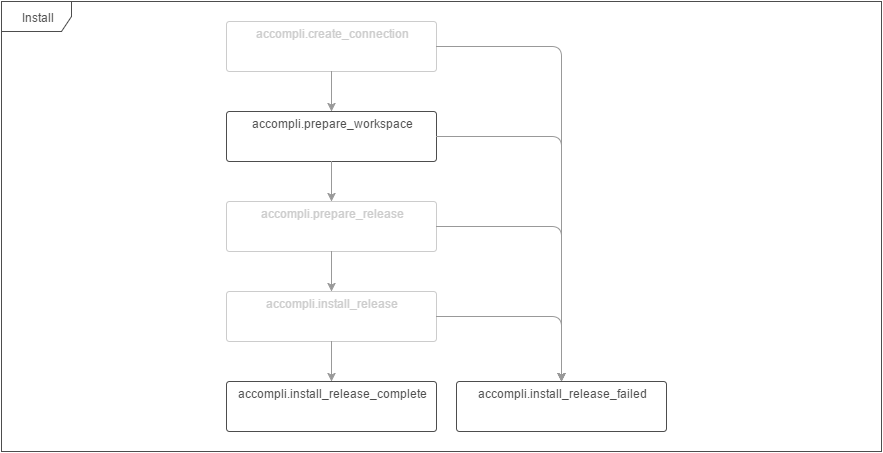

The diagram above was exported from draw.io. Its source (the exported page's mxGraphModel, read from the mxfile embedded in the PNG):
<mxGraphModel dx="794" dy="834" grid="1" gridSize="10" guides="1" tooltips="1" connect="1" arrows="1" fold="1" page="1" pageScale="1" pageWidth="826" pageHeight="1169" background="#ffffff" math="0">
  <root>
    <mxCell id="0" />
    <mxCell id="1" parent="0" />
    <mxCell id="63132f7b1d8d764b-15" value="" style="group" parent="1" vertex="1" connectable="0">
      <mxGeometry x="20" y="20" width="880" height="450" as="geometry" />
    </mxCell>
    <mxCell id="76c131078e16d598-1" value="accompli.create_connection" style="strokeWidth=1;html=1;shape=mxgraph.flowchart.process;whiteSpace=wrap;verticalAlign=top;fillColor=#ffffff;strokeColor=#CCCCCC;fontColor=#CCCCCC;" parent="63132f7b1d8d764b-15" vertex="1">
      <mxGeometry x="225" y="20" width="210" height="50" as="geometry" />
    </mxCell>
    <mxCell id="76c131078e16d598-2" value="accompli.prepare_workspace" style="strokeWidth=1;html=1;shape=mxgraph.flowchart.process;whiteSpace=wrap;verticalAlign=top;strokeColor=#4D4D4D;fontColor=#4D4D4D;" parent="63132f7b1d8d764b-15" vertex="1">
      <mxGeometry x="225" y="110" width="210" height="50" as="geometry" />
    </mxCell>
    <mxCell id="76c131078e16d598-3" value="accompli.prepare_release" style="strokeWidth=1;html=1;shape=mxgraph.flowchart.process;whiteSpace=wrap;verticalAlign=top;strokeColor=#CCCCCC;fontColor=#CCCCCC;" parent="63132f7b1d8d764b-15" vertex="1">
      <mxGeometry x="225" y="200" width="210" height="50" as="geometry" />
    </mxCell>
    <mxCell id="76c131078e16d598-4" value="accompli.install_release" style="strokeWidth=1;html=1;shape=mxgraph.flowchart.process;whiteSpace=wrap;verticalAlign=top;strokeColor=#CCCCCC;fontColor=#CCCCCC;" parent="63132f7b1d8d764b-15" vertex="1">
      <mxGeometry x="225" y="290" width="210" height="50" as="geometry" />
    </mxCell>
    <mxCell id="76c131078e16d598-5" value="accompli.install_release_complete" style="strokeWidth=1;html=1;shape=mxgraph.flowchart.process;whiteSpace=wrap;verticalAlign=top;strokeColor=#4D4D4D;fontColor=#4D4D4D;" parent="63132f7b1d8d764b-15" vertex="1">
      <mxGeometry x="225" y="380" width="210" height="50" as="geometry" />
    </mxCell>
    <mxCell id="76c131078e16d598-10" style="edgeStyle=orthogonalEdgeStyle;rounded=0;html=1;exitX=0.5;exitY=1;exitPerimeter=0;entryX=0.5;entryY=0;entryPerimeter=0;jettySize=auto;orthogonalLoop=1;strokeColor=#999999;" parent="63132f7b1d8d764b-15" source="76c131078e16d598-1" target="76c131078e16d598-2" edge="1">
      <mxGeometry relative="1" as="geometry" />
    </mxCell>
    <mxCell id="76c131078e16d598-11" style="edgeStyle=orthogonalEdgeStyle;rounded=0;html=1;exitX=0.5;exitY=1;exitPerimeter=0;jettySize=auto;orthogonalLoop=1;strokeColor=#999999;" parent="63132f7b1d8d764b-15" source="76c131078e16d598-2" target="76c131078e16d598-3" edge="1">
      <mxGeometry relative="1" as="geometry" />
    </mxCell>
    <mxCell id="76c131078e16d598-12" style="edgeStyle=orthogonalEdgeStyle;rounded=0;html=1;exitX=0.5;exitY=1;exitPerimeter=0;entryX=0.5;entryY=0;entryPerimeter=0;jettySize=auto;orthogonalLoop=1;strokeColor=#999999;" parent="63132f7b1d8d764b-15" source="76c131078e16d598-3" target="76c131078e16d598-4" edge="1">
      <mxGeometry relative="1" as="geometry" />
    </mxCell>
    <mxCell id="76c131078e16d598-13" style="edgeStyle=orthogonalEdgeStyle;rounded=0;html=1;exitX=0.5;exitY=1;exitPerimeter=0;entryX=0.5;entryY=0;entryPerimeter=0;jettySize=auto;orthogonalLoop=1;strokeColor=#999999;" parent="63132f7b1d8d764b-15" source="76c131078e16d598-4" target="76c131078e16d598-5" edge="1">
      <mxGeometry relative="1" as="geometry" />
    </mxCell>
    <mxCell id="76c131078e16d598-14" value="accompli.install_release_failed" style="strokeWidth=1;html=1;shape=mxgraph.flowchart.process;whiteSpace=wrap;verticalAlign=top;strokeColor=#4D4D4D;fontColor=#4D4D4D;" parent="63132f7b1d8d764b-15" vertex="1">
      <mxGeometry x="455" y="380" width="210" height="50" as="geometry" />
    </mxCell>
    <mxCell id="76c131078e16d598-19" style="edgeStyle=orthogonalEdgeStyle;html=1;exitX=1;exitY=0.5;exitPerimeter=0;entryX=0.5;entryY=0;entryPerimeter=0;jettySize=auto;orthogonalLoop=1;rounded=1;strokeColor=#999999;" parent="63132f7b1d8d764b-15" source="76c131078e16d598-4" target="76c131078e16d598-14" edge="1">
      <mxGeometry relative="1" as="geometry">
        <Array as="points">
          <mxPoint x="560" y="315" />
        </Array>
      </mxGeometry>
    </mxCell>
    <mxCell id="76c131078e16d598-20" style="edgeStyle=orthogonalEdgeStyle;rounded=1;html=1;exitX=1;exitY=0.5;exitPerimeter=0;entryX=0.5;entryY=0;entryPerimeter=0;jettySize=auto;orthogonalLoop=1;strokeColor=#999999;" parent="63132f7b1d8d764b-15" source="76c131078e16d598-3" target="76c131078e16d598-14" edge="1">
      <mxGeometry relative="1" as="geometry">
        <Array as="points">
          <mxPoint x="560" y="225" />
        </Array>
      </mxGeometry>
    </mxCell>
    <mxCell id="76c131078e16d598-21" style="edgeStyle=orthogonalEdgeStyle;rounded=1;html=1;exitX=1;exitY=0.5;exitPerimeter=0;entryX=0.5;entryY=0;entryPerimeter=0;jettySize=auto;orthogonalLoop=1;strokeColor=#999999;" parent="63132f7b1d8d764b-15" source="76c131078e16d598-2" target="76c131078e16d598-14" edge="1">
      <mxGeometry relative="1" as="geometry">
        <Array as="points">
          <mxPoint x="560" y="135" />
        </Array>
      </mxGeometry>
    </mxCell>
    <mxCell id="76c131078e16d598-22" style="edgeStyle=orthogonalEdgeStyle;rounded=1;html=1;exitX=1;exitY=0.5;exitPerimeter=0;entryX=0.5;entryY=0;entryPerimeter=0;jettySize=auto;orthogonalLoop=1;strokeColor=#999999;" parent="63132f7b1d8d764b-15" source="76c131078e16d598-1" target="76c131078e16d598-14" edge="1">
      <mxGeometry relative="1" as="geometry">
        <Array as="points">
          <mxPoint x="560" y="45" />
        </Array>
      </mxGeometry>
    </mxCell>
    <mxCell id="63132f7b1d8d764b-4" value="Install" style="shape=umlFrame;whiteSpace=wrap;html=1;strokeColor=#4D4D4D;strokeWidth=1;fontColor=#4D4D4D;width=70;height=30;" parent="63132f7b1d8d764b-15" vertex="1">
      <mxGeometry width="880" height="450" as="geometry" />
    </mxCell>
  </root>
</mxGraphModel>